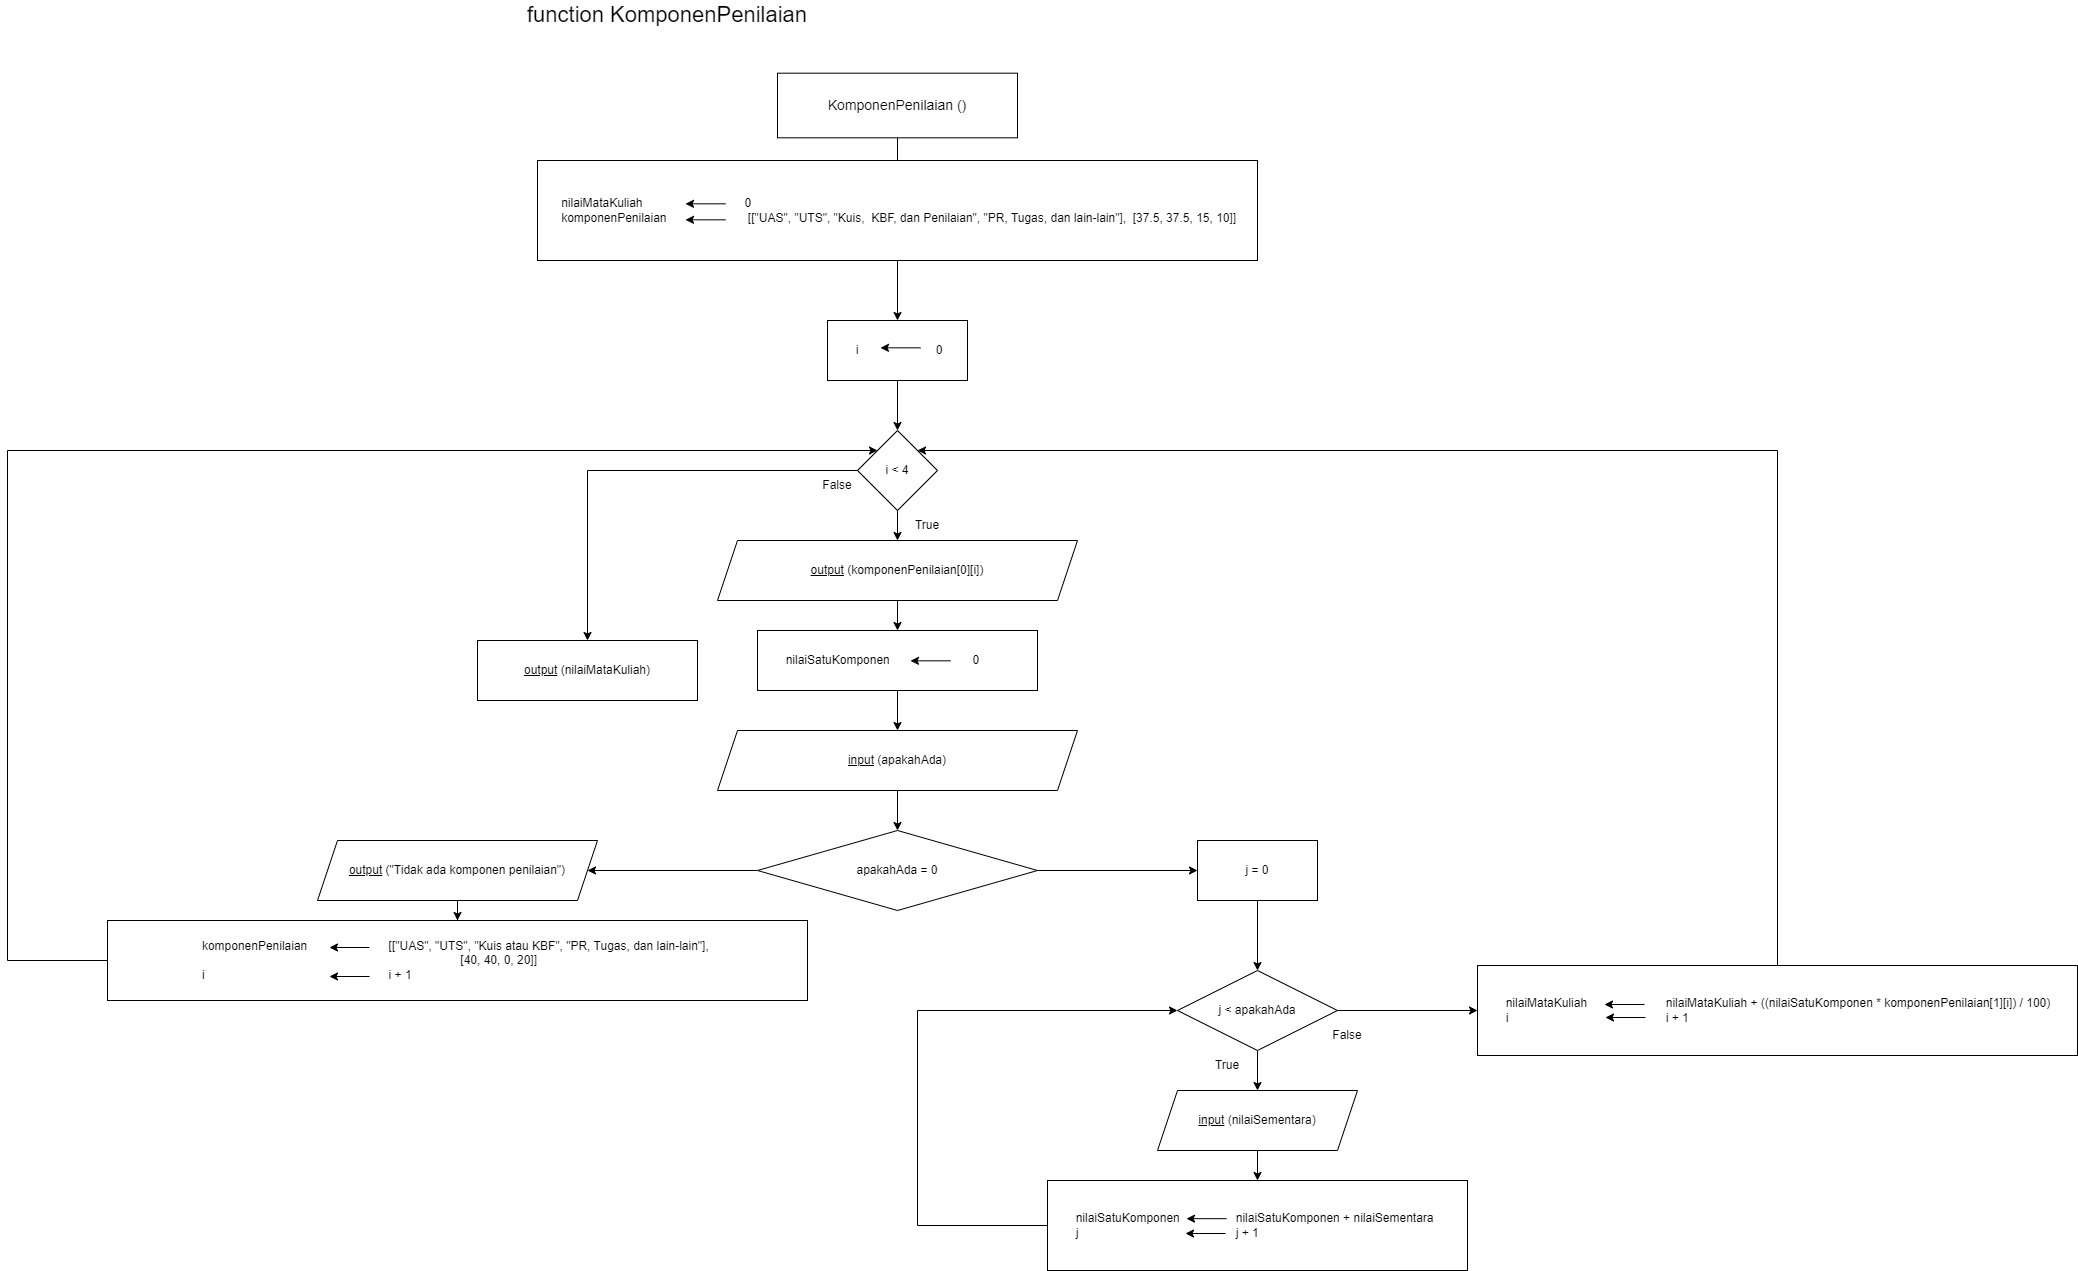

The diagram above was exported from draw.io. Its source (the exported page's mxGraphModel, read from the mxfile embedded in the PNG):
<mxGraphModel dx="2580" dy="912" grid="1" gridSize="10" guides="1" tooltips="1" connect="1" arrows="1" fold="1" page="1" pageScale="1" pageWidth="850" pageHeight="1100" math="0" shadow="0">
  <root>
    <mxCell id="0" />
    <mxCell id="1" parent="0" />
    <mxCell id="81fPm14j_9I2Gapyy19F-6" value="" style="edgeStyle=orthogonalEdgeStyle;rounded=0;orthogonalLoop=1;jettySize=auto;html=1;" parent="1" source="81fPm14j_9I2Gapyy19F-1" edge="1">
      <mxGeometry relative="1" as="geometry">
        <mxPoint x="410" y="180" as="targetPoint" />
      </mxGeometry>
    </mxCell>
    <mxCell id="81fPm14j_9I2Gapyy19F-1" value="&lt;font style=&quot;font-size: 14px;&quot;&gt;KomponenPenilaian ()&lt;/font&gt;" style="rounded=0;whiteSpace=wrap;html=1;" parent="1" vertex="1">
      <mxGeometry x="290" y="82.69" width="240" height="64.62" as="geometry" />
    </mxCell>
    <mxCell id="81fPm14j_9I2Gapyy19F-2" value="&lt;font style=&quot;font-size: 22px;&quot;&gt;function KomponenPenilaian&lt;/font&gt;" style="text;html=1;strokeColor=none;fillColor=none;align=center;verticalAlign=middle;whiteSpace=wrap;rounded=0;" parent="1" vertex="1">
      <mxGeometry x="30" y="10" width="300" height="30" as="geometry" />
    </mxCell>
    <mxCell id="-0dWrjYzuW93t-OUhl1y-2" value="" style="edgeStyle=orthogonalEdgeStyle;rounded=0;orthogonalLoop=1;jettySize=auto;html=1;" edge="1" parent="1" source="81fPm14j_9I2Gapyy19F-7" target="-0dWrjYzuW93t-OUhl1y-1">
      <mxGeometry relative="1" as="geometry" />
    </mxCell>
    <mxCell id="81fPm14j_9I2Gapyy19F-7" value="&lt;div style=&quot;&quot;&gt;&lt;div style=&quot;text-align: left;&quot;&gt;&amp;nbsp;nilaiMataKuliah&amp;nbsp;&lt;span style=&quot;white-space: pre;&quot;&gt;&#09;&lt;/span&gt;&lt;span style=&quot;white-space: pre;&quot;&gt;&#09;&lt;/span&gt;&lt;span style=&quot;white-space: pre;&quot;&gt;&#09;&lt;span style=&quot;white-space: pre;&quot;&gt;&#09;&lt;/span&gt;&lt;/span&gt;0&lt;/div&gt;&lt;div&gt;&amp;nbsp;komponenPenilaian &lt;span style=&quot;white-space: pre;&quot;&gt;&#09;&lt;/span&gt;&lt;span style=&quot;white-space: pre;&quot;&gt;&#09;&lt;/span&gt;&lt;span style=&quot;&quot;&gt;&#09;&lt;span style=&quot;white-space: pre;&quot;&gt;&#09;&lt;/span&gt;&#09;&lt;/span&gt;[[&quot;UAS&quot;, &quot;UTS&quot;, &quot;Kuis,&amp;nbsp; KBF, dan Penilaian&quot;, &quot;PR, Tugas, dan lain-lain&quot;],&amp;nbsp; &lt;span style=&quot;&quot;&gt;&#09;&#09;&#09;&#09;&#09;&#09;&lt;/span&gt;[37.5, 37.5, 15, 10]]&lt;/div&gt;&lt;/div&gt;" style="shape=rectangle;perimeter=parallelogramPerimeter;whiteSpace=wrap;html=1;fixedSize=1;rounded=0;align=center;" parent="1" vertex="1">
      <mxGeometry x="50" y="170" width="720" height="100" as="geometry" />
    </mxCell>
    <mxCell id="81fPm14j_9I2Gapyy19F-8" value="" style="endArrow=classic;html=1;rounded=0;" parent="1" edge="1">
      <mxGeometry width="50" height="50" relative="1" as="geometry">
        <mxPoint x="238" y="213.33000000000004" as="sourcePoint" />
        <mxPoint x="198" y="213.33000000000004" as="targetPoint" />
      </mxGeometry>
    </mxCell>
    <mxCell id="81fPm14j_9I2Gapyy19F-9" value="" style="endArrow=classic;html=1;rounded=0;" parent="1" edge="1">
      <mxGeometry width="50" height="50" relative="1" as="geometry">
        <mxPoint x="238" y="229.33000000000004" as="sourcePoint" />
        <mxPoint x="198" y="229.33000000000004" as="targetPoint" />
      </mxGeometry>
    </mxCell>
    <mxCell id="-0dWrjYzuW93t-OUhl1y-6" value="" style="edgeStyle=orthogonalEdgeStyle;rounded=0;orthogonalLoop=1;jettySize=auto;html=1;entryX=0.5;entryY=0;entryDx=0;entryDy=0;" edge="1" parent="1" source="-0dWrjYzuW93t-OUhl1y-1" target="-0dWrjYzuW93t-OUhl1y-11">
      <mxGeometry relative="1" as="geometry">
        <mxPoint x="410" y="460" as="targetPoint" />
      </mxGeometry>
    </mxCell>
    <mxCell id="-0dWrjYzuW93t-OUhl1y-1" value="&lt;span style=&quot;white-space: pre;&quot;&gt;&#09;&lt;/span&gt;i&lt;span style=&quot;white-space: pre;&quot;&gt;&#09;&lt;/span&gt;&lt;span style=&quot;white-space: pre;&quot;&gt;&#09;&lt;/span&gt;&lt;span style=&quot;white-space: pre;&quot;&gt;&#09;&lt;/span&gt;0" style="whiteSpace=wrap;html=1;rounded=0;align=left;" vertex="1" parent="1">
      <mxGeometry x="340" y="330" width="140" height="60" as="geometry" />
    </mxCell>
    <mxCell id="-0dWrjYzuW93t-OUhl1y-3" value="" style="endArrow=classic;html=1;rounded=0;" edge="1" parent="1">
      <mxGeometry width="50" height="50" relative="1" as="geometry">
        <mxPoint x="433" y="357.3299999999999" as="sourcePoint" />
        <mxPoint x="393" y="357.3299999999999" as="targetPoint" />
      </mxGeometry>
    </mxCell>
    <mxCell id="-0dWrjYzuW93t-OUhl1y-10" value="" style="edgeStyle=orthogonalEdgeStyle;rounded=0;orthogonalLoop=1;jettySize=auto;html=1;" edge="1" parent="1" source="-0dWrjYzuW93t-OUhl1y-5" target="-0dWrjYzuW93t-OUhl1y-8">
      <mxGeometry relative="1" as="geometry" />
    </mxCell>
    <mxCell id="-0dWrjYzuW93t-OUhl1y-5" value="&lt;u&gt;output&lt;/u&gt; (komponenPenilaian[0][i])" style="shape=parallelogram;perimeter=parallelogramPerimeter;whiteSpace=wrap;html=1;fixedSize=1;align=center;rounded=0;" vertex="1" parent="1">
      <mxGeometry x="230" y="550" width="360" height="60" as="geometry" />
    </mxCell>
    <mxCell id="-0dWrjYzuW93t-OUhl1y-20" value="" style="edgeStyle=orthogonalEdgeStyle;rounded=0;orthogonalLoop=1;jettySize=auto;html=1;" edge="1" parent="1" source="-0dWrjYzuW93t-OUhl1y-8" target="-0dWrjYzuW93t-OUhl1y-19">
      <mxGeometry relative="1" as="geometry" />
    </mxCell>
    <mxCell id="-0dWrjYzuW93t-OUhl1y-8" value="&lt;span style=&quot;white-space: pre;&quot;&gt;&#09;&lt;/span&gt;nilaiSatuKomponen&lt;span style=&quot;white-space: pre;&quot;&gt;&#09;&lt;/span&gt;&lt;span style=&quot;white-space: pre;&quot;&gt;&#09;&lt;/span&gt;&lt;span style=&quot;white-space: pre;&quot;&gt;&#09;&lt;/span&gt;&lt;span style=&quot;white-space: pre;&quot;&gt;&#09;&lt;/span&gt;0" style="whiteSpace=wrap;html=1;rounded=0;align=left;" vertex="1" parent="1">
      <mxGeometry x="270" y="640" width="280" height="60" as="geometry" />
    </mxCell>
    <mxCell id="-0dWrjYzuW93t-OUhl1y-9" value="" style="endArrow=classic;html=1;rounded=0;" edge="1" parent="1">
      <mxGeometry width="50" height="50" relative="1" as="geometry">
        <mxPoint x="463" y="670.3299999999999" as="sourcePoint" />
        <mxPoint x="423" y="670.3299999999999" as="targetPoint" />
      </mxGeometry>
    </mxCell>
    <mxCell id="-0dWrjYzuW93t-OUhl1y-12" value="" style="edgeStyle=orthogonalEdgeStyle;rounded=0;orthogonalLoop=1;jettySize=auto;html=1;" edge="1" parent="1" source="-0dWrjYzuW93t-OUhl1y-11">
      <mxGeometry relative="1" as="geometry">
        <mxPoint x="410" y="550" as="targetPoint" />
      </mxGeometry>
    </mxCell>
    <mxCell id="-0dWrjYzuW93t-OUhl1y-17" value="" style="edgeStyle=orthogonalEdgeStyle;rounded=0;orthogonalLoop=1;jettySize=auto;html=1;" edge="1" parent="1" source="-0dWrjYzuW93t-OUhl1y-11" target="-0dWrjYzuW93t-OUhl1y-16">
      <mxGeometry relative="1" as="geometry" />
    </mxCell>
    <mxCell id="-0dWrjYzuW93t-OUhl1y-11" value="i &amp;lt; 4" style="rhombus;whiteSpace=wrap;html=1;" vertex="1" parent="1">
      <mxGeometry x="370" y="440" width="80" height="80" as="geometry" />
    </mxCell>
    <mxCell id="-0dWrjYzuW93t-OUhl1y-15" value="True" style="text;html=1;strokeColor=none;fillColor=none;align=center;verticalAlign=middle;whiteSpace=wrap;rounded=0;" vertex="1" parent="1">
      <mxGeometry x="410" y="520" width="60" height="30" as="geometry" />
    </mxCell>
    <mxCell id="-0dWrjYzuW93t-OUhl1y-16" value="&lt;u&gt;output&lt;/u&gt;&amp;nbsp;(nilaiMataKuliah)" style="shape=rectangle;perimeter=parallelogramPerimeter;whiteSpace=wrap;html=1;fixedSize=1;" vertex="1" parent="1">
      <mxGeometry x="-10" y="650" width="220" height="60" as="geometry" />
    </mxCell>
    <mxCell id="-0dWrjYzuW93t-OUhl1y-18" value="False" style="text;html=1;strokeColor=none;fillColor=none;align=center;verticalAlign=middle;whiteSpace=wrap;rounded=0;" vertex="1" parent="1">
      <mxGeometry x="320" y="480" width="60" height="30" as="geometry" />
    </mxCell>
    <mxCell id="-0dWrjYzuW93t-OUhl1y-22" value="" style="edgeStyle=orthogonalEdgeStyle;rounded=0;orthogonalLoop=1;jettySize=auto;html=1;" edge="1" parent="1" source="-0dWrjYzuW93t-OUhl1y-19" target="-0dWrjYzuW93t-OUhl1y-21">
      <mxGeometry relative="1" as="geometry" />
    </mxCell>
    <mxCell id="-0dWrjYzuW93t-OUhl1y-19" value="&lt;u&gt;input&lt;/u&gt;&amp;nbsp;(apakahAda)" style="shape=parallelogram;perimeter=parallelogramPerimeter;whiteSpace=wrap;html=1;fixedSize=1;align=center;rounded=0;" vertex="1" parent="1">
      <mxGeometry x="230" y="740" width="360" height="60" as="geometry" />
    </mxCell>
    <mxCell id="-0dWrjYzuW93t-OUhl1y-24" value="" style="edgeStyle=orthogonalEdgeStyle;rounded=0;orthogonalLoop=1;jettySize=auto;html=1;" edge="1" parent="1" source="-0dWrjYzuW93t-OUhl1y-21" target="-0dWrjYzuW93t-OUhl1y-23">
      <mxGeometry relative="1" as="geometry" />
    </mxCell>
    <mxCell id="-0dWrjYzuW93t-OUhl1y-35" value="" style="edgeStyle=orthogonalEdgeStyle;rounded=0;orthogonalLoop=1;jettySize=auto;html=1;" edge="1" parent="1" source="-0dWrjYzuW93t-OUhl1y-21" target="-0dWrjYzuW93t-OUhl1y-34">
      <mxGeometry relative="1" as="geometry" />
    </mxCell>
    <mxCell id="-0dWrjYzuW93t-OUhl1y-21" value="apakahAda = 0" style="rhombus;whiteSpace=wrap;html=1;rounded=0;" vertex="1" parent="1">
      <mxGeometry x="270" y="840" width="280" height="80" as="geometry" />
    </mxCell>
    <mxCell id="-0dWrjYzuW93t-OUhl1y-26" value="" style="edgeStyle=orthogonalEdgeStyle;rounded=0;orthogonalLoop=1;jettySize=auto;html=1;" edge="1" parent="1" source="-0dWrjYzuW93t-OUhl1y-23" target="-0dWrjYzuW93t-OUhl1y-25">
      <mxGeometry relative="1" as="geometry" />
    </mxCell>
    <mxCell id="-0dWrjYzuW93t-OUhl1y-23" value="&lt;u&gt;output&lt;/u&gt;&amp;nbsp;(&quot;Tidak ada komponen penilaian&quot;)" style="shape=parallelogram;perimeter=parallelogramPerimeter;whiteSpace=wrap;html=1;fixedSize=1;rounded=0;" vertex="1" parent="1">
      <mxGeometry x="-170" y="850" width="280" height="60" as="geometry" />
    </mxCell>
    <mxCell id="-0dWrjYzuW93t-OUhl1y-30" style="edgeStyle=orthogonalEdgeStyle;rounded=0;orthogonalLoop=1;jettySize=auto;html=1;entryX=0;entryY=0;entryDx=0;entryDy=0;" edge="1" parent="1" source="-0dWrjYzuW93t-OUhl1y-25" target="-0dWrjYzuW93t-OUhl1y-11">
      <mxGeometry relative="1" as="geometry">
        <Array as="points">
          <mxPoint x="-480" y="970" />
          <mxPoint x="-480" y="460" />
        </Array>
      </mxGeometry>
    </mxCell>
    <mxCell id="-0dWrjYzuW93t-OUhl1y-25" value="komponenPenilaian&amp;nbsp;&lt;span style=&quot;white-space: pre;&quot;&gt;&#09;&lt;/span&gt;&lt;span style=&quot;white-space: pre;&quot;&gt;&#09;&lt;span style=&quot;white-space: pre;&quot;&gt;&#09;&lt;/span&gt;&lt;/span&gt;&lt;span style=&quot;background-color: initial;&quot;&gt;[[&quot;UAS&quot;, &quot;UTS&quot;, &quot;Kuis atau KBF&quot;, &quot;PR, Tugas, dan lain-lain&quot;],&amp;nbsp;&lt;/span&gt;&lt;div&gt;&amp;nbsp; &amp;nbsp; &amp;nbsp; &amp;nbsp; &amp;nbsp; &amp;nbsp; &amp;nbsp; &amp;nbsp; &amp;nbsp; &amp;nbsp; &amp;nbsp; &amp;nbsp; &amp;nbsp;[40, 40, 0, 20]]&lt;/div&gt;&lt;div style=&quot;text-align: left;&quot;&gt;i&lt;span style=&quot;white-space: pre;&quot;&gt;&#09;&lt;/span&gt;&lt;span style=&quot;white-space: pre;&quot;&gt;&#09;&lt;/span&gt;&lt;span style=&quot;white-space: pre;&quot;&gt;&#09;&lt;span style=&quot;white-space: pre;&quot;&gt;&#09;&lt;/span&gt;&lt;/span&gt;&lt;span style=&quot;white-space: pre;&quot;&gt;&#09;&lt;/span&gt;&lt;span style=&quot;white-space: pre;&quot;&gt;&#09;&lt;/span&gt;&lt;span style=&quot;white-space: pre;&quot;&gt;&#09;&lt;/span&gt;i + 1&lt;/div&gt;" style="whiteSpace=wrap;html=1;rounded=0;" vertex="1" parent="1">
      <mxGeometry x="-380" y="930" width="700" height="80" as="geometry" />
    </mxCell>
    <mxCell id="-0dWrjYzuW93t-OUhl1y-27" value="" style="endArrow=classic;html=1;rounded=0;" edge="1" parent="1">
      <mxGeometry width="50" height="50" relative="1" as="geometry">
        <mxPoint x="-118" y="957" as="sourcePoint" />
        <mxPoint x="-158" y="957" as="targetPoint" />
      </mxGeometry>
    </mxCell>
    <mxCell id="-0dWrjYzuW93t-OUhl1y-28" value="" style="endArrow=classic;html=1;rounded=0;" edge="1" parent="1">
      <mxGeometry width="50" height="50" relative="1" as="geometry">
        <mxPoint x="-118" y="986" as="sourcePoint" />
        <mxPoint x="-158" y="986" as="targetPoint" />
      </mxGeometry>
    </mxCell>
    <mxCell id="-0dWrjYzuW93t-OUhl1y-37" value="" style="edgeStyle=orthogonalEdgeStyle;rounded=0;orthogonalLoop=1;jettySize=auto;html=1;" edge="1" parent="1" source="-0dWrjYzuW93t-OUhl1y-34" target="-0dWrjYzuW93t-OUhl1y-36">
      <mxGeometry relative="1" as="geometry" />
    </mxCell>
    <mxCell id="-0dWrjYzuW93t-OUhl1y-34" value="j = 0" style="whiteSpace=wrap;html=1;rounded=0;" vertex="1" parent="1">
      <mxGeometry x="710" y="850" width="120" height="60" as="geometry" />
    </mxCell>
    <mxCell id="-0dWrjYzuW93t-OUhl1y-39" value="" style="edgeStyle=orthogonalEdgeStyle;rounded=0;orthogonalLoop=1;jettySize=auto;html=1;" edge="1" parent="1" source="-0dWrjYzuW93t-OUhl1y-36" target="-0dWrjYzuW93t-OUhl1y-38">
      <mxGeometry relative="1" as="geometry" />
    </mxCell>
    <mxCell id="-0dWrjYzuW93t-OUhl1y-52" style="edgeStyle=orthogonalEdgeStyle;rounded=0;orthogonalLoop=1;jettySize=auto;html=1;entryX=0;entryY=0.5;entryDx=0;entryDy=0;" edge="1" parent="1" source="-0dWrjYzuW93t-OUhl1y-36" target="-0dWrjYzuW93t-OUhl1y-47">
      <mxGeometry relative="1" as="geometry" />
    </mxCell>
    <mxCell id="-0dWrjYzuW93t-OUhl1y-36" value="j &amp;lt; apakahAda" style="rhombus;whiteSpace=wrap;html=1;rounded=0;" vertex="1" parent="1">
      <mxGeometry x="690" y="980" width="160" height="80" as="geometry" />
    </mxCell>
    <mxCell id="-0dWrjYzuW93t-OUhl1y-41" value="" style="edgeStyle=orthogonalEdgeStyle;rounded=0;orthogonalLoop=1;jettySize=auto;html=1;" edge="1" parent="1" source="-0dWrjYzuW93t-OUhl1y-38" target="-0dWrjYzuW93t-OUhl1y-40">
      <mxGeometry relative="1" as="geometry" />
    </mxCell>
    <mxCell id="-0dWrjYzuW93t-OUhl1y-38" value="&lt;u&gt;input&lt;/u&gt;&amp;nbsp;(nilaiSementara)" style="shape=parallelogram;perimeter=parallelogramPerimeter;whiteSpace=wrap;html=1;fixedSize=1;rounded=0;" vertex="1" parent="1">
      <mxGeometry x="670" y="1100" width="200" height="60" as="geometry" />
    </mxCell>
    <mxCell id="-0dWrjYzuW93t-OUhl1y-44" style="edgeStyle=orthogonalEdgeStyle;rounded=0;orthogonalLoop=1;jettySize=auto;html=1;entryX=0;entryY=0.5;entryDx=0;entryDy=0;exitX=0;exitY=0.5;exitDx=0;exitDy=0;" edge="1" parent="1" source="-0dWrjYzuW93t-OUhl1y-40" target="-0dWrjYzuW93t-OUhl1y-36">
      <mxGeometry relative="1" as="geometry">
        <Array as="points">
          <mxPoint x="430" y="1235" />
          <mxPoint x="430" y="1020" />
        </Array>
      </mxGeometry>
    </mxCell>
    <mxCell id="-0dWrjYzuW93t-OUhl1y-40" value="&lt;span style=&quot;white-space: pre;&quot;&gt;&#09;&lt;/span&gt;nilaiSatuKomponen&lt;span style=&quot;white-space: pre;&quot;&gt;&#09;&lt;/span&gt;&lt;span style=&quot;white-space: pre;&quot;&gt;&#09;&lt;/span&gt;&lt;span style=&quot;white-space: pre;&quot;&gt;&#09;&lt;/span&gt;nilaiSatuKomponen + nilaiSementara&lt;br&gt;&lt;span style=&quot;background-color: initial;&quot;&gt;&lt;span style=&quot;white-space: pre;&quot;&gt;&#09;&lt;/span&gt;j&lt;span style=&quot;white-space: pre;&quot;&gt;&#09;&lt;/span&gt;&lt;span style=&quot;white-space: pre;&quot;&gt;&#09;&lt;/span&gt;&lt;span style=&quot;white-space: pre;&quot;&gt;&#09;&lt;/span&gt;&lt;span style=&quot;white-space: pre;&quot;&gt;&#09;&lt;/span&gt;&lt;span style=&quot;white-space: pre;&quot;&gt;&#09;&lt;/span&gt;&lt;span style=&quot;white-space: pre;&quot;&gt;&#09;&lt;/span&gt;j + 1&lt;br&gt;&lt;/span&gt;" style="whiteSpace=wrap;html=1;rounded=0;align=left;" vertex="1" parent="1">
      <mxGeometry x="560" y="1190" width="420" height="90" as="geometry" />
    </mxCell>
    <mxCell id="-0dWrjYzuW93t-OUhl1y-45" value="True" style="text;html=1;strokeColor=none;fillColor=none;align=center;verticalAlign=middle;whiteSpace=wrap;rounded=0;" vertex="1" parent="1">
      <mxGeometry x="710" y="1060" width="60" height="30" as="geometry" />
    </mxCell>
    <mxCell id="-0dWrjYzuW93t-OUhl1y-55" style="edgeStyle=orthogonalEdgeStyle;rounded=0;orthogonalLoop=1;jettySize=auto;html=1;entryX=1;entryY=0;entryDx=0;entryDy=0;" edge="1" parent="1" source="-0dWrjYzuW93t-OUhl1y-47" target="-0dWrjYzuW93t-OUhl1y-11">
      <mxGeometry relative="1" as="geometry">
        <Array as="points">
          <mxPoint x="1290" y="460" />
        </Array>
      </mxGeometry>
    </mxCell>
    <mxCell id="-0dWrjYzuW93t-OUhl1y-47" value="&lt;span style=&quot;background-color: initial;&quot;&gt;&lt;span style=&quot;white-space: pre;&quot;&gt;&#09;&lt;/span&gt;nilaiMataKuliah&lt;span style=&quot;white-space: pre;&quot;&gt;&#09;&lt;/span&gt;&lt;span style=&quot;white-space: pre;&quot;&gt;&#09;&lt;/span&gt;&lt;span style=&quot;white-space: pre;&quot;&gt;&#09;&lt;/span&gt;nilaiMataKuliah + ((nilaiSatuKomponen * komponenPenilaian[1][i]) / 100)&lt;br&gt;&lt;span style=&quot;white-space: pre;&quot;&gt;&#09;&lt;/span&gt;i&lt;span style=&quot;white-space: pre;&quot;&gt;&#09;&lt;/span&gt;&lt;span style=&quot;white-space: pre;&quot;&gt;&#09;&lt;/span&gt;&lt;span style=&quot;white-space: pre;&quot;&gt;&#09;&lt;/span&gt;&lt;span style=&quot;white-space: pre;&quot;&gt;&#09;&lt;/span&gt;&lt;span style=&quot;white-space: pre;&quot;&gt;&#09;&lt;/span&gt;&lt;span style=&quot;white-space: pre;&quot;&gt;&#09;&lt;/span&gt;i + 1&lt;br&gt;&lt;/span&gt;" style="whiteSpace=wrap;html=1;rounded=0;align=left;" vertex="1" parent="1">
      <mxGeometry x="990" y="975" width="600" height="90" as="geometry" />
    </mxCell>
    <mxCell id="-0dWrjYzuW93t-OUhl1y-48" value="" style="endArrow=classic;html=1;rounded=0;" edge="1" parent="1">
      <mxGeometry width="50" height="50" relative="1" as="geometry">
        <mxPoint x="738" y="1243" as="sourcePoint" />
        <mxPoint x="698" y="1243" as="targetPoint" />
      </mxGeometry>
    </mxCell>
    <mxCell id="-0dWrjYzuW93t-OUhl1y-49" value="" style="endArrow=classic;html=1;rounded=0;" edge="1" parent="1">
      <mxGeometry width="50" height="50" relative="1" as="geometry">
        <mxPoint x="1158" y="1027" as="sourcePoint" />
        <mxPoint x="1118" y="1027" as="targetPoint" />
      </mxGeometry>
    </mxCell>
    <mxCell id="-0dWrjYzuW93t-OUhl1y-50" value="" style="endArrow=classic;html=1;rounded=0;" edge="1" parent="1">
      <mxGeometry width="50" height="50" relative="1" as="geometry">
        <mxPoint x="739" y="1228.17" as="sourcePoint" />
        <mxPoint x="699" y="1228.17" as="targetPoint" />
      </mxGeometry>
    </mxCell>
    <mxCell id="-0dWrjYzuW93t-OUhl1y-53" value="False" style="text;html=1;strokeColor=none;fillColor=none;align=center;verticalAlign=middle;whiteSpace=wrap;rounded=0;" vertex="1" parent="1">
      <mxGeometry x="830" y="1030" width="60" height="30" as="geometry" />
    </mxCell>
    <mxCell id="-0dWrjYzuW93t-OUhl1y-54" value="" style="endArrow=classic;html=1;rounded=0;" edge="1" parent="1">
      <mxGeometry width="50" height="50" relative="1" as="geometry">
        <mxPoint x="1157" y="1014" as="sourcePoint" />
        <mxPoint x="1117" y="1014" as="targetPoint" />
      </mxGeometry>
    </mxCell>
  </root>
</mxGraphModel>